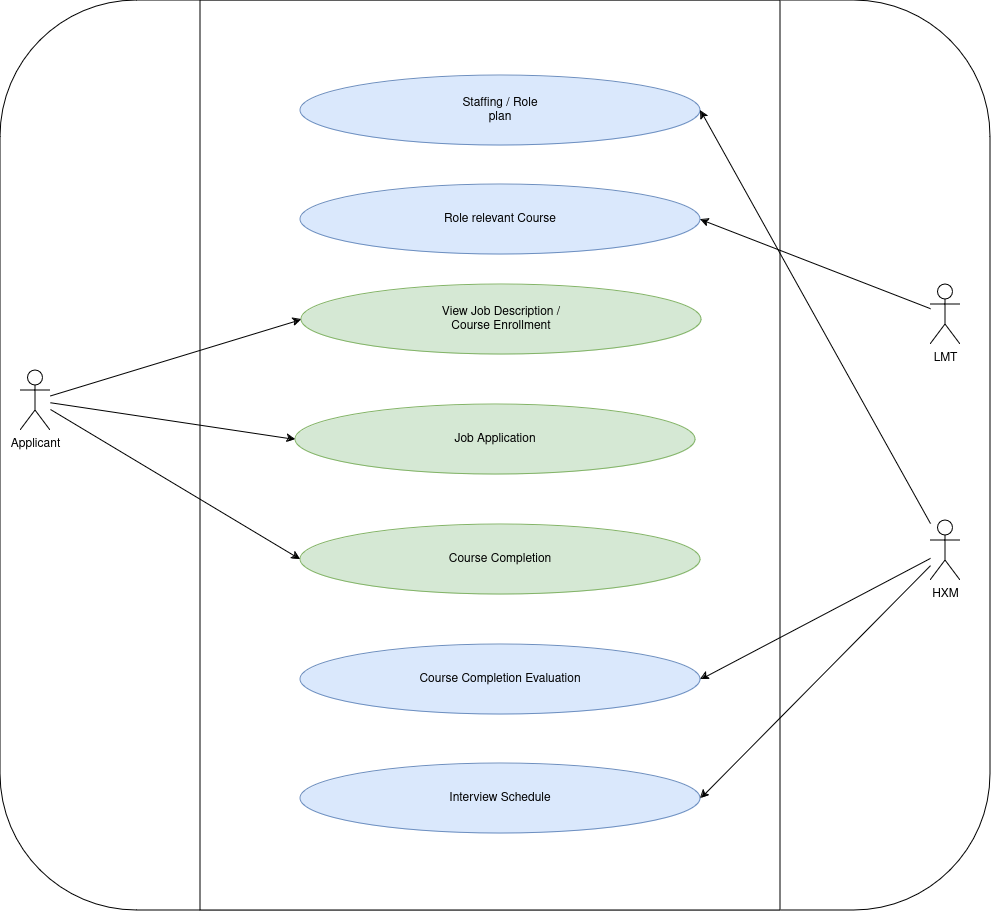

The diagram above was exported from draw.io. Its source (the exported page's mxGraphModel, read from the mxfile embedded in the PNG):
<mxGraphModel dx="1912" dy="2309" grid="1" gridSize="10" guides="1" tooltips="1" connect="1" arrows="1" fold="1" page="1" pageScale="1" pageWidth="850" pageHeight="1100" math="0" shadow="0">
  <root>
    <mxCell id="0" />
    <mxCell id="1" parent="0" />
    <mxCell id="ZXgLVjbQZ7xXFoJoJBBr-21" value="" style="rounded=1;whiteSpace=wrap;html=1;" vertex="1" parent="1">
      <mxGeometry x="380" y="-1000" width="990" height="910" as="geometry" />
    </mxCell>
    <mxCell id="ZXgLVjbQZ7xXFoJoJBBr-22" value="" style="rounded=0;whiteSpace=wrap;html=1;" vertex="1" parent="1">
      <mxGeometry x="580" y="-1000" width="580" height="910" as="geometry" />
    </mxCell>
    <mxCell id="ZXgLVjbQZ7xXFoJoJBBr-23" value="Staffing / Role&lt;br&gt;plan" style="ellipse;whiteSpace=wrap;html=1;fillColor=#dae8fc;strokeColor=#6c8ebf;" vertex="1" parent="1">
      <mxGeometry x="680" y="-925" width="400" height="70" as="geometry" />
    </mxCell>
    <mxCell id="ZXgLVjbQZ7xXFoJoJBBr-24" value="Role relevant Course" style="ellipse;whiteSpace=wrap;html=1;fillColor=#dae8fc;strokeColor=#6c8ebf;" vertex="1" parent="1">
      <mxGeometry x="680" y="-816" width="400" height="70" as="geometry" />
    </mxCell>
    <mxCell id="ZXgLVjbQZ7xXFoJoJBBr-25" value="Course Completion" style="ellipse;whiteSpace=wrap;html=1;fillColor=#d5e8d4;strokeColor=#82b366;" vertex="1" parent="1">
      <mxGeometry x="680" y="-476" width="400" height="70" as="geometry" />
    </mxCell>
    <mxCell id="ZXgLVjbQZ7xXFoJoJBBr-26" value="Course Completion Evaluation" style="ellipse;whiteSpace=wrap;html=1;fillColor=#dae8fc;strokeColor=#6c8ebf;" vertex="1" parent="1">
      <mxGeometry x="680" y="-356" width="400" height="70" as="geometry" />
    </mxCell>
    <mxCell id="ZXgLVjbQZ7xXFoJoJBBr-27" value="Job Application" style="ellipse;whiteSpace=wrap;html=1;fillColor=#d5e8d4;strokeColor=#82b366;" vertex="1" parent="1">
      <mxGeometry x="675" y="-596" width="400" height="70" as="geometry" />
    </mxCell>
    <mxCell id="ZXgLVjbQZ7xXFoJoJBBr-28" value="&lt;div&gt;View Job Description /&lt;/div&gt;&lt;div&gt;Course&amp;nbsp;Enrollment &lt;/div&gt;" style="ellipse;whiteSpace=wrap;html=1;fillColor=#d5e8d4;strokeColor=#82b366;" vertex="1" parent="1">
      <mxGeometry x="681" y="-716" width="400" height="70" as="geometry" />
    </mxCell>
    <mxCell id="ZXgLVjbQZ7xXFoJoJBBr-29" value="Interview Schedule" style="ellipse;whiteSpace=wrap;html=1;fillColor=#dae8fc;strokeColor=#6c8ebf;" vertex="1" parent="1">
      <mxGeometry x="680" y="-237" width="400" height="70" as="geometry" />
    </mxCell>
    <mxCell id="ZXgLVjbQZ7xXFoJoJBBr-30" style="rounded=0;orthogonalLoop=1;jettySize=auto;html=1;entryX=0;entryY=0.5;entryDx=0;entryDy=0;" edge="1" parent="1" source="ZXgLVjbQZ7xXFoJoJBBr-33" target="ZXgLVjbQZ7xXFoJoJBBr-27">
      <mxGeometry relative="1" as="geometry" />
    </mxCell>
    <mxCell id="ZXgLVjbQZ7xXFoJoJBBr-31" style="rounded=0;orthogonalLoop=1;jettySize=auto;html=1;entryX=0;entryY=0.5;entryDx=0;entryDy=0;" edge="1" parent="1" source="ZXgLVjbQZ7xXFoJoJBBr-33" target="ZXgLVjbQZ7xXFoJoJBBr-28">
      <mxGeometry relative="1" as="geometry" />
    </mxCell>
    <mxCell id="ZXgLVjbQZ7xXFoJoJBBr-32" style="rounded=0;orthogonalLoop=1;jettySize=auto;html=1;entryX=0;entryY=0.5;entryDx=0;entryDy=0;" edge="1" parent="1" source="ZXgLVjbQZ7xXFoJoJBBr-33" target="ZXgLVjbQZ7xXFoJoJBBr-25">
      <mxGeometry relative="1" as="geometry" />
    </mxCell>
    <mxCell id="ZXgLVjbQZ7xXFoJoJBBr-33" value="Applicant" style="shape=umlActor;verticalLabelPosition=bottom;verticalAlign=top;html=1;outlineConnect=0;" vertex="1" parent="1">
      <mxGeometry x="400" y="-630" width="30" height="60" as="geometry" />
    </mxCell>
    <mxCell id="ZXgLVjbQZ7xXFoJoJBBr-34" style="rounded=0;orthogonalLoop=1;jettySize=auto;html=1;entryX=1;entryY=0.5;entryDx=0;entryDy=0;" edge="1" parent="1" source="ZXgLVjbQZ7xXFoJoJBBr-35" target="ZXgLVjbQZ7xXFoJoJBBr-24">
      <mxGeometry relative="1" as="geometry" />
    </mxCell>
    <mxCell id="ZXgLVjbQZ7xXFoJoJBBr-35" value="LMT" style="shape=umlActor;verticalLabelPosition=bottom;verticalAlign=top;html=1;outlineConnect=0;" vertex="1" parent="1">
      <mxGeometry x="1310" y="-716" width="30" height="60" as="geometry" />
    </mxCell>
    <mxCell id="ZXgLVjbQZ7xXFoJoJBBr-36" style="rounded=0;orthogonalLoop=1;jettySize=auto;html=1;entryX=1;entryY=0.5;entryDx=0;entryDy=0;" edge="1" parent="1" source="ZXgLVjbQZ7xXFoJoJBBr-39" target="ZXgLVjbQZ7xXFoJoJBBr-23">
      <mxGeometry relative="1" as="geometry" />
    </mxCell>
    <mxCell id="ZXgLVjbQZ7xXFoJoJBBr-37" style="rounded=0;orthogonalLoop=1;jettySize=auto;html=1;entryX=1;entryY=0.5;entryDx=0;entryDy=0;" edge="1" parent="1" source="ZXgLVjbQZ7xXFoJoJBBr-39" target="ZXgLVjbQZ7xXFoJoJBBr-26">
      <mxGeometry relative="1" as="geometry" />
    </mxCell>
    <mxCell id="ZXgLVjbQZ7xXFoJoJBBr-38" style="rounded=0;orthogonalLoop=1;jettySize=auto;html=1;entryX=1;entryY=0.5;entryDx=0;entryDy=0;" edge="1" parent="1" source="ZXgLVjbQZ7xXFoJoJBBr-39" target="ZXgLVjbQZ7xXFoJoJBBr-29">
      <mxGeometry relative="1" as="geometry" />
    </mxCell>
    <mxCell id="ZXgLVjbQZ7xXFoJoJBBr-39" value="HXM" style="shape=umlActor;verticalLabelPosition=bottom;verticalAlign=top;html=1;outlineConnect=0;" vertex="1" parent="1">
      <mxGeometry x="1310" y="-480" width="30" height="60" as="geometry" />
    </mxCell>
  </root>
</mxGraphModel>